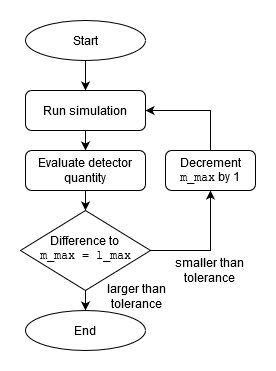

The diagram above was exported from draw.io. Its source (the exported page's mxGraphModel, read from the mxfile embedded in the PNG):
<mxGraphModel dx="1038" dy="553" grid="1" gridSize="10" guides="1" tooltips="1" connect="1" arrows="1" fold="1" page="1" pageScale="1" pageWidth="827" pageHeight="1169" math="0" shadow="0">
  <root>
    <mxCell id="WIyWlLk6GJQsqaUBKTNV-0" />
    <mxCell id="WIyWlLk6GJQsqaUBKTNV-1" parent="WIyWlLk6GJQsqaUBKTNV-0" />
    <mxCell id="WIyWlLk6GJQsqaUBKTNV-3" value="Run simulation" style="rounded=1;whiteSpace=wrap;html=1;fontSize=12;glass=0;strokeWidth=1;shadow=0;" parent="WIyWlLk6GJQsqaUBKTNV-1" vertex="1">
      <mxGeometry x="160" y="80" width="120" height="40" as="geometry" />
    </mxCell>
    <mxCell id="fIjov0oTQXdKSvnRZ5Wn-23" style="edgeStyle=orthogonalEdgeStyle;rounded=0;orthogonalLoop=1;jettySize=auto;html=1;entryX=0.5;entryY=1;entryDx=0;entryDy=0;entryPerimeter=0;" parent="WIyWlLk6GJQsqaUBKTNV-1" source="WIyWlLk6GJQsqaUBKTNV-6" target="fIjov0oTQXdKSvnRZ5Wn-11" edge="1">
      <mxGeometry relative="1" as="geometry" />
    </mxCell>
    <mxCell id="WIyWlLk6GJQsqaUBKTNV-6" value="Difference to &lt;br&gt;&lt;font face=&quot;Courier New&quot;&gt;m_max = l_max&lt;/font&gt;" style="rhombus;whiteSpace=wrap;html=1;shadow=0;fontFamily=Helvetica;fontSize=12;align=center;strokeWidth=1;spacing=6;spacingTop=-4;" parent="WIyWlLk6GJQsqaUBKTNV-1" vertex="1">
      <mxGeometry x="155" y="200" width="130" height="80" as="geometry" />
    </mxCell>
    <mxCell id="fIjov0oTQXdKSvnRZ5Wn-0" value="Evaluate detector quantity" style="rounded=1;whiteSpace=wrap;html=1;" parent="WIyWlLk6GJQsqaUBKTNV-1" vertex="1">
      <mxGeometry x="160" y="140" width="120" height="40" as="geometry" />
    </mxCell>
    <mxCell id="fIjov0oTQXdKSvnRZ5Wn-6" value="" style="endArrow=classic;html=1;entryX=0.5;entryY=0;entryDx=0;entryDy=0;" parent="WIyWlLk6GJQsqaUBKTNV-1" source="WIyWlLk6GJQsqaUBKTNV-3" target="fIjov0oTQXdKSvnRZ5Wn-0" edge="1">
      <mxGeometry width="50" height="50" relative="1" as="geometry">
        <mxPoint x="220" y="170" as="sourcePoint" />
        <mxPoint x="220" y="190.71067811865476" as="targetPoint" />
      </mxGeometry>
    </mxCell>
    <mxCell id="fIjov0oTQXdKSvnRZ5Wn-9" value="" style="endArrow=classic;html=1;exitX=0.5;exitY=1;exitDx=0;exitDy=0;" parent="WIyWlLk6GJQsqaUBKTNV-1" source="fIjov0oTQXdKSvnRZ5Wn-0" target="WIyWlLk6GJQsqaUBKTNV-6" edge="1">
      <mxGeometry width="50" height="50" relative="1" as="geometry">
        <mxPoint x="390" y="310" as="sourcePoint" />
        <mxPoint x="440" y="260" as="targetPoint" />
      </mxGeometry>
    </mxCell>
    <mxCell id="fIjov0oTQXdKSvnRZ5Wn-24" style="edgeStyle=orthogonalEdgeStyle;rounded=0;orthogonalLoop=1;jettySize=auto;html=1;entryX=1;entryY=0.5;entryDx=0;entryDy=0;exitX=0.5;exitY=0;exitDx=0;exitDy=0;" parent="WIyWlLk6GJQsqaUBKTNV-1" source="fIjov0oTQXdKSvnRZ5Wn-11" target="WIyWlLk6GJQsqaUBKTNV-3" edge="1">
      <mxGeometry relative="1" as="geometry">
        <Array as="points">
          <mxPoint x="345" y="100" />
        </Array>
      </mxGeometry>
    </mxCell>
    <mxCell id="fIjov0oTQXdKSvnRZ5Wn-11" value="Decrement &lt;font face=&quot;Courier New&quot;&gt;m_max&lt;/font&gt; by 1" style="rounded=1;whiteSpace=wrap;html=1;" parent="WIyWlLk6GJQsqaUBKTNV-1" vertex="1">
      <mxGeometry x="300" y="140" width="90" height="40" as="geometry" />
    </mxCell>
    <mxCell id="fIjov0oTQXdKSvnRZ5Wn-16" value="smaller than tolerance" style="text;html=1;strokeColor=none;fillColor=none;align=center;verticalAlign=middle;whiteSpace=wrap;rounded=0;" parent="WIyWlLk6GJQsqaUBKTNV-1" vertex="1">
      <mxGeometry x="304" y="250" width="80" height="20" as="geometry" />
    </mxCell>
    <mxCell id="fIjov0oTQXdKSvnRZ5Wn-17" value="Start" style="ellipse;whiteSpace=wrap;html=1;" parent="WIyWlLk6GJQsqaUBKTNV-1" vertex="1">
      <mxGeometry x="160" y="10" width="120" height="40" as="geometry" />
    </mxCell>
    <mxCell id="fIjov0oTQXdKSvnRZ5Wn-18" value="" style="endArrow=classic;html=1;exitX=0.5;exitY=1;exitDx=0;exitDy=0;entryX=0.5;entryY=0;entryDx=0;entryDy=0;" parent="WIyWlLk6GJQsqaUBKTNV-1" source="fIjov0oTQXdKSvnRZ5Wn-17" target="WIyWlLk6GJQsqaUBKTNV-3" edge="1">
      <mxGeometry width="50" height="50" relative="1" as="geometry">
        <mxPoint x="100" y="130" as="sourcePoint" />
        <mxPoint x="150" y="80" as="targetPoint" />
      </mxGeometry>
    </mxCell>
    <mxCell id="fIjov0oTQXdKSvnRZ5Wn-19" value="End" style="ellipse;whiteSpace=wrap;html=1;" parent="WIyWlLk6GJQsqaUBKTNV-1" vertex="1">
      <mxGeometry x="160" y="300" width="120" height="40" as="geometry" />
    </mxCell>
    <mxCell id="fIjov0oTQXdKSvnRZ5Wn-20" value="" style="endArrow=classic;html=1;exitX=0.5;exitY=1;exitDx=0;exitDy=0;entryX=0.5;entryY=0;entryDx=0;entryDy=0;" parent="WIyWlLk6GJQsqaUBKTNV-1" source="WIyWlLk6GJQsqaUBKTNV-6" target="fIjov0oTQXdKSvnRZ5Wn-19" edge="1">
      <mxGeometry width="50" height="50" relative="1" as="geometry">
        <mxPoint x="250" y="330" as="sourcePoint" />
        <mxPoint x="300" y="280" as="targetPoint" />
      </mxGeometry>
    </mxCell>
    <mxCell id="fIjov0oTQXdKSvnRZ5Wn-21" value="larger than tolerance" style="text;html=1;strokeColor=none;fillColor=none;align=center;verticalAlign=middle;whiteSpace=wrap;rounded=0;" parent="WIyWlLk6GJQsqaUBKTNV-1" vertex="1">
      <mxGeometry x="231" y="276" width="80" height="20" as="geometry" />
    </mxCell>
  </root>
</mxGraphModel>